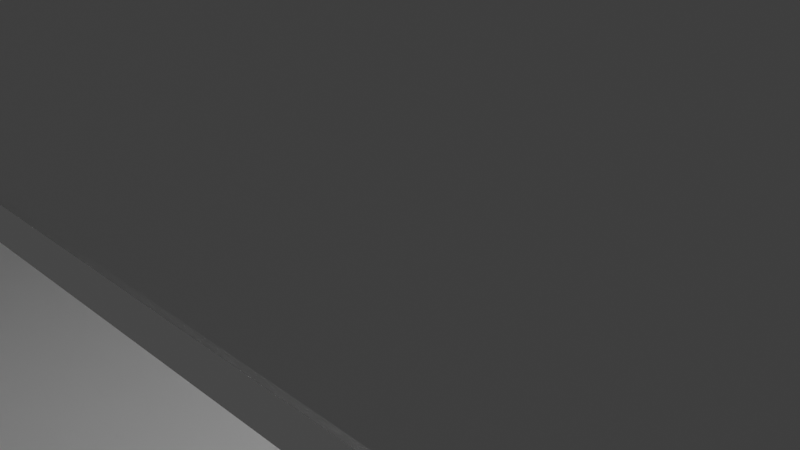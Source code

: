 # Source: AsteroidRail02.blend  (saved by Blender 2.80.75; exported with 4.5.12 LTS)
import bpy
from mathutils import Matrix  # noqa: F401  (used for matrix-valued properties, if any)

bpy.ops.wm.read_factory_settings(use_empty=True)
scene = bpy.context.scene
scene.name = 'Scene'

# ---- collections
col_collection = bpy.data.collections.new('Collection'); scene.collection.children.link(col_collection)

# ---- materials (node trees are filled in below, after node groups)
mat_material = bpy.data.materials.new('Material')
mat_material.alpha_threshold = 0.0
mat_material.use_transparent_shadow = False
mat_material.line_color = (0.0, 0.0, 0.0, 1.0)

# ---- material node trees
mat_material.use_nodes = True; mat_material.node_tree.nodes.clear()
_N = mat_material.node_tree.nodes; _L = mat_material.node_tree.links
n0 = _N.new('ShaderNodeOutputMaterial'); n0.name = 'Material Output'; n0.location = (300, 300)
n1 = _N.new('ShaderNodeBsdfPrincipled'); n1.name = 'Principled BSDF'; n1.location = (10, 300)
n1.distribution = 'GGX'
n1.subsurface_method = 'BURLEY'
n1.inputs[2].default_value = 0.4
n1.inputs[3].default_value = 1.45
n1.inputs[27].default_value = (0.0, 0.0, 0.0, 1.0)
n1.inputs[28].default_value = 1.0
_L.new(n1.outputs[0], n0.inputs[0])
n0.is_active_output = True

# ---- world
world_world = bpy.data.worlds.new('World'); scene.world = world_world
world_world.use_nodes = True; world_world.node_tree.nodes.clear()
_N = world_world.node_tree.nodes; _L = world_world.node_tree.links
n0 = _N.new('ShaderNodeOutputWorld'); n0.name = 'World Output'; n0.location = (300, 300)
n1 = _N.new('ShaderNodeBackground'); n1.name = 'Background'; n1.location = (10, 300)
n1.inputs[0].default_value = (0.05088, 0.05088, 0.05088, 1.0)
_L.new(n1.outputs[0], n0.inputs[0])
n0.is_active_output = True
world_world.color = (0.05088, 0.05088, 0.05088)
world_world.use_sun_shadow = False
world_world.sun_shadow_jitter_overblur = 0.0

# ---- cameras
cam_camera = bpy.data.cameras.new('Camera')
cam_camera.clip_end = 100.0
cam_camera.ortho_scale = 7.314

# ---- lights
light_light = bpy.data.lights.new('Light', 'POINT')
light_light.transmission_factor = 0.0
light_light.energy = 1000.0
light_light.shadow_soft_size = 0.1
light_light.shadow_maximum_resolution = 0.006
light_light.use_absolute_resolution = True

# ---- meshes
me_cube = bpy.data.meshes.new('Cube')
me_cube.from_pydata([(180.1, 4.907, 4.926), (180.1, 4.907, -5.074), (180.1, -5.093, 4.926), (180.1, -5.093, -5.074), (-179.9, 4.907, 4.926), (-179.9, 4.907, -5.074), (-179.9, -5.093, 4.926), (-179.9, -5.093, -5.074), (-179.9, 1.437, -5.074), (-171.1, 4.907, -5.074), (180.1, 4.907, 2.802), (-179.9, -5.093, 2.802), (180.1, -5.093, 2.802), (-179.9, 4.907, 2.802), (-171.1, -5.093, 4.926), (180.1, 1.437, 4.926), (-171.1, -5.093, -5.074), (-179.9, 1.437, 4.926), (-171.1, 4.907, 4.926), (180.1, 1.437, -5.074), (-171.1, 4.907, 2.802), (180.1, 1.437, 2.802), (-171.1, 1.437, -5.074), (-179.9, 1.437, 2.802), (-171.1, -5.093, 2.802), (-171.1, 1.437, 4.926), (180.1, 4.907, -2.581), (180.1, -5.093, -2.581), (-179.9, 4.907, -2.581), (-179.9, -5.093, -2.581), (-171.1, 4.907, -2.581), (180.1, 1.437, -2.581), (-179.9, 1.437, -2.581), (-171.1, -5.093, -2.581), (170.9, -5.093, -5.074), (170.9, 4.907, 4.926), (170.9, 4.907, -5.074), (170.9, -5.093, 4.926), (170.9, 4.907, 2.802), (170.9, 1.437, -5.074), (170.9, -5.093, 2.802), (170.9, 1.437, 4.926), (170.9, -5.093, -2.581), (170.9, 4.907, -2.581), (-179.9, -1.146, -5.074), (180.1, -1.146, 4.926), (-179.9, -1.146, 4.926), (180.1, -1.146, -5.074), (180.1, -1.146, 2.802), (-171.1, -1.146, -5.074), (-179.9, -1.146, 2.802), (-171.1, -1.146, 4.926), (-179.9, -1.146, -2.581), (180.1, -1.146, -2.581), (170.9, -1.146, 4.926), (170.9, -1.146, -5.074), (-171.1, -1.143, 2.802), (170.9, -1.143, 2.802), (-171.1, 1.365, 2.802), (170.9, 1.365, 2.802), (-171.1, 1.476, -2.581), (170.9, 1.476, -2.581), (-171.1, -1.226, -2.581), (170.9, -1.226, -2.581)], [], [(51, 46, 6, 14), (24, 14, 6, 11), (23, 17, 4, 13), (55, 47, 3, 34), (48, 45, 2, 12), (38, 35, 0, 10), (43, 38, 10, 26), (28, 13, 20, 30), (13, 4, 18, 20), (53, 48, 12, 27), (26, 10, 21, 31), (10, 0, 15, 21), (44, 49, 16, 7), (5, 9, 22, 8), (36, 1, 19, 39), (32, 23, 13, 28), (50, 46, 17, 23), (33, 24, 11, 29), (40, 37, 14, 24), (54, 51, 14, 37), (35, 18, 25, 41), (18, 4, 17, 25), (34, 42, 33, 16), (16, 33, 29, 7), (44, 52, 32, 8), (8, 32, 28, 5), (1, 26, 31, 19), (47, 53, 27, 3), (5, 28, 30, 9), (36, 43, 26, 1), (9, 30, 43, 36), (3, 27, 42, 34), (0, 35, 41, 15), (45, 54, 37, 2), (12, 2, 37, 40), (27, 12, 40, 42), (9, 36, 39, 22), (20, 18, 35, 38), (49, 55, 34, 16), (43, 30, 60, 61), (15, 41, 54, 45), (19, 31, 53, 47), (7, 29, 52, 44), (20, 38, 59, 58), (11, 6, 46, 50), (29, 11, 50, 52), (8, 22, 49, 44), (40, 24, 56, 57), (21, 15, 45, 48), (39, 19, 47, 55), (25, 17, 46, 51), (33, 42, 63, 62), (49, 62, 63, 55), (39, 61, 60, 22), (51, 54, 57, 56), (41, 25, 58, 59), (42, 40, 57, 63), (33, 62, 56, 24), (43, 61, 59, 38), (30, 20, 58, 60), (31, 21, 59, 61), (53, 63, 57, 48), (52, 50, 56, 62), (32, 60, 58, 23), (25, 51, 56, 58), (41, 59, 57, 54), (22, 60, 62, 49), (39, 55, 63, 61), (31, 61, 63, 53), (23, 58, 56, 50), (32, 52, 62, 60), (21, 48, 57, 59)])
_uv = me_cube.uv_layers.new(name='UVMap')
_uv.uv.foreach_set('vector', [0.5, 0.1513, 0.625, 0.1513, 0.625, 0.25, 0.5, 0.25, 0.5, 0.375, 0.625, 0.375, 0.625, 0.5, 0.5, 0.5, 0.5, 0.625, 0.625, 0.625, 0.625, 0.75, 0.5, 0.75, 0.5359, 0.9013, 0.625, 0.9013, 0.625, 1.0, 0.5359, 1.0, 0.25, 0.6513, 0.375, 0.6513, 0.375, 0.75, 0.25, 0.75, 0.75, 0.6609, 0.875, 0.6609, 0.875, 0.75, 0.75, 0.75, 0.6873, 0.6609, 0.75, 0.6609, 0.75, 0.75, 0.6873, 0.75, 0.6873, 0.5, 0.75, 0.5, 0.75, 0.625, 0.6873, 0.625, 0.75, 0.5, 0.875, 0.5, 0.875, 0.625, 0.75, 0.625, 0.1873, 0.6513, 0.25, 0.6513, 0.25, 0.75, 0.1873, 0.75, 0.1873, 0.5, 0.25, 0.5, 0.25, 0.625, 0.1873, 0.625, 0.25, 0.5, 0.375, 0.5, 0.375, 0.625, 0.25, 0.625, 0.375, 0.9013, 0.5, 0.9013, 0.5, 1.0, 0.375, 1.0, 0.375, 0.75, 0.5, 0.75, 0.5, 0.875, 0.375, 0.875, 0.5359, 0.75, 0.625, 0.75, 0.625, 0.875, 0.5359, 0.875, 0.4373, 0.625, 0.5, 0.625, 0.5, 0.75, 0.4373, 0.75, 0.5, 0.5987, 0.625, 0.5987, 0.625, 0.625, 0.5, 0.625, 0.4373, 0.375, 0.5, 0.375, 0.5, 0.5, 0.4373, 0.5, 0.5, 0.3391, 0.625, 0.3391, 0.625, 0.375, 0.5, 0.375, 0.4641, 0.1513, 0.5, 0.1513, 0.5, 0.25, 0.4641, 0.25, 0.4641, 0.0, 0.5, 0.0, 0.5, 0.125, 0.4641, 0.125, 0.5, 0.0, 0.625, 0.0, 0.625, 0.125, 0.5, 0.125, 0.375, 0.3391, 0.4373, 0.3391, 0.4373, 0.375, 0.375, 0.375, 0.375, 0.375, 0.4373, 0.375, 0.4373, 0.5, 0.375, 0.5, 0.375, 0.5987, 0.4373, 0.5987, 0.4373, 0.625, 0.375, 0.625, 0.375, 0.625, 0.4373, 0.625, 0.4373, 0.75, 0.375, 0.75, 0.125, 0.5, 0.1873, 0.5, 0.1873, 0.625, 0.125, 0.625, 0.125, 0.6513, 0.1873, 0.6513, 0.1873, 0.75, 0.125, 0.75, 0.625, 0.5, 0.6873, 0.5, 0.6873, 0.625, 0.625, 0.625, 0.625, 0.6609, 0.6873, 0.6609, 0.6873, 0.75, 0.625, 0.75, 0.625, 0.625, 0.6873, 0.625, 0.6873, 0.6609, 0.625, 0.6609, 0.375, 0.25, 0.4373, 0.25, 0.4373, 0.3391, 0.375, 0.3391, 0.375, 0.0, 0.4641, 0.0, 0.4641, 0.125, 0.375, 0.125, 0.375, 0.1513, 0.4641, 0.1513, 0.4641, 0.25, 0.375, 0.25, 0.5, 0.25, 0.625, 0.25, 0.625, 0.3391, 0.5, 0.3391, 0.4373, 0.25, 0.5, 0.25, 0.5, 0.3391, 0.4373, 0.3391, 0.5, 0.75, 0.5359, 0.75, 0.5359, 0.875, 0.5, 0.875, 0.75, 0.625, 0.875, 0.625, 0.875, 0.6609, 0.75, 0.6609, 0.5, 0.9013, 0.5359, 0.9013, 0.5359, 1.0, 0.5, 1.0, 0.6873, 0.6609, 0.6873, 0.625, 0.6873, 0.625, 0.6873, 0.6609, 0.375, 0.125, 0.4641, 0.125, 0.4641, 0.1513, 0.375, 0.1513, 0.125, 0.625, 0.1873, 0.625, 0.1873, 0.6513, 0.125, 0.6513, 0.375, 0.5, 0.4373, 0.5, 0.4373, 0.5987, 0.375, 0.5987, 0.75, 0.625, 0.75, 0.6609, 0.75, 0.6609, 0.75, 0.625, 0.5, 0.5, 0.625, 0.5, 0.625, 0.5987, 0.5, 0.5987, 0.4373, 0.5, 0.5, 0.5, 0.5, 0.5987, 0.4373, 0.5987, 0.375, 0.875, 0.5, 0.875, 0.5, 0.9013, 0.375, 0.9013, 0.5, 0.3391, 0.5, 0.375, 0.5, 0.375, 0.5, 0.3391, 0.25, 0.625, 0.375, 0.625, 0.375, 0.6513, 0.25, 0.6513, 0.5359, 0.875, 0.625, 0.875, 0.625, 0.9013, 0.5359, 0.9013, 0.5, 0.125, 0.625, 0.125, 0.625, 0.1513, 0.5, 0.1513, 0.4373, 0.375, 0.4373, 0.3391, 0.4373, 0.3391, 0.4373, 0.375, 0.5, 0.9013, 0.4373, 0.375, 0.4373, 0.3391, 0.5359, 0.9013, 0.5359, 0.875, 0.6873, 0.6609, 0.6873, 0.625, 0.5, 0.875, 0.5, 0.1513, 0.4641, 0.1513, 0.5, 0.3391, 0.5, 0.375, 0.4641, 0.125, 0.5, 0.125, 0.75, 0.625, 0.75, 0.6609, 0.4373, 0.3391, 0.5, 0.3391, 0.5, 0.3391, 0.4373, 0.3391, 0.4373, 0.375, 0.4373, 0.375, 0.5, 0.375, 0.5, 0.375, 0.6873, 0.6609, 0.6873, 0.6609, 0.75, 0.6609, 0.75, 0.6609, 0.6873, 0.625, 0.75, 0.625, 0.75, 0.625, 0.6873, 0.625, 0.1873, 0.625, 0.25, 0.625, 0.75, 0.6609, 0.6873, 0.6609, 0.1873, 0.6513, 0.4373, 0.3391, 0.5, 0.3391, 0.25, 0.6513, 0.4373, 0.5987, 0.5, 0.5987, 0.5, 0.375, 0.4373, 0.375, 0.4373, 0.625, 0.6873, 0.625, 0.75, 0.625, 0.5, 0.625, 0.5, 0.125, 0.5, 0.1513, 0.5, 0.375, 0.75, 0.625, 0.4641, 0.125, 0.75, 0.6609, 0.5, 0.3391, 0.4641, 0.1513, 0.5, 0.875, 0.6873, 0.625, 0.4373, 0.375, 0.5, 0.9013, 0.5359, 0.875, 0.5359, 0.9013, 0.4373, 0.3391, 0.6873, 0.6609, 0.1873, 0.625, 0.6873, 0.6609, 0.4373, 0.3391, 0.1873, 0.6513, 0.5, 0.625, 0.75, 0.625, 0.5, 0.375, 0.5, 0.5987, 0.4373, 0.625, 0.4373, 0.5987, 0.4373, 0.375, 0.6873, 0.625, 0.25, 0.625, 0.25, 0.6513, 0.5, 0.3391, 0.75, 0.6609])
me_cube.materials.append(mat_material)
me_cube.use_remesh_preserve_volume = False
me_cube.use_remesh_preserve_attributes = False
me_cube.use_mirror_vertex_groups = False
me_cube.update()

# ---- objects
ob_cube = bpy.data.objects.new('Cube', me_cube)
ob_light = bpy.data.objects.new('Light', light_light)
ob_camera = bpy.data.objects.new('Camera', cam_camera)

# ---- transforms, parenting, visibility, modifiers, constraints
ob_cube.location = (0.0, 0.0, 0.0)
ob_cube.lock_rotations_4d = False
ob_cube.empty_display_type = 'ARROWS'
ob_cube.lineart.crease_threshold = 0.0
ob_light.location = (4.076, 1.005, 5.904)
ob_light.rotation_euler = (0.6503, 0.05522, 1.866)
ob_light.lock_rotations_4d = False
ob_light.empty_display_type = 'ARROWS'
ob_light.color = (0.0, 0.0, 0.0, 0.0)
ob_light.lineart.crease_threshold = 0.0
ob_camera.location = (7.359, -6.926, 4.958)
ob_camera.rotation_euler = (1.109, 0.0, 0.8149)
ob_camera.lock_rotations_4d = False
ob_camera.empty_display_type = 'ARROWS'
ob_camera.color = (0.0, 0.0, 0.0, 0.0)
ob_camera.display_type = 'WIRE'
ob_camera.lineart.crease_threshold = 0.0

# ---- collection membership
col_collection.objects.link(ob_cube)
col_collection.objects.link(ob_light)
col_collection.objects.link(ob_camera)

# ---- scene / render settings (as saved in the file)
scene.camera = ob_camera
scene.frame_start = 1; scene.frame_end = 250; scene.frame_set(1)
scene.render.engine = 'BLENDER_EEVEE_NEXT'
scene.cycles.use_denoising = False
scene.cycles.samples = 128
scene.cycles.sampling_pattern = 'TABULATED_SOBOL'
scene.cycles.use_adaptive_sampling = False
scene.cycles.use_light_tree = False
scene.view_settings.view_transform = 'Filmic'
bpy.context.view_layer.update()
